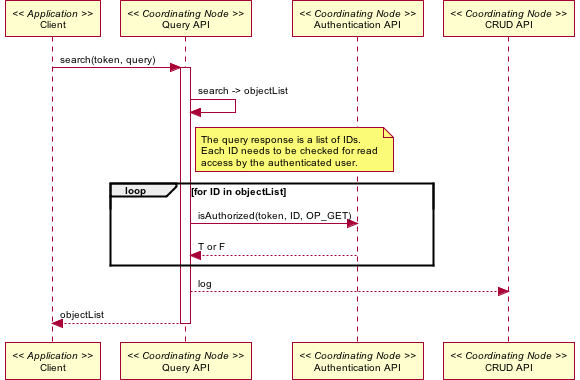

The diagram above was rendered by PlantUML. Its source (embedded in the PNG):
@startuml images/02_interaction.png
skinparam activityFontColor black
skinparam activityFontSize 10
skinparam activityFontName arial
skinparam activityArrowFontColor black
skinparam activityArrowFontSize 10
skinparam activityArrowFontName arial
skinparam classArrowFontColor black
skinparam classArrowFontSize 10
skinparam classArrowFontName arial
skinparam classAttributeFontColor black
skinparam classAttributeFontSize 10
skinparam classAttributeFontName arial
skinparam classFontColor black
skinparam classFontSize 10
skinparam classFontName arial
skinparam componentFontColor black
skinparam componentFontSize 10
skinparam componentFontName arial
skinparam componentArrowFontColor black
skinparam componentArrowFontSize 10
skinparam componentArrowFontName arial
skinparam noteFontColor black
skinparam noteFontSize 10
skinparam noteFontName arial
skinparam packageFontColor black
skinparam packageFontSize 10
skinparam packageFontName arial
skinparam sequenceActorFontColor black
skinparam sequenceActorFontSize 10
skinparam sequenceActorFontName arial
skinparam sequenceArrowFontColor black
skinparam sequenceArrowFontSize 10
skinparam sequenceArrowFontName arial
skinparam sequenceGroupingFontColor black
skinparam sequenceGroupingFontSize 10
skinparam sequenceGroupingFontName arial
skinparam sequenceGroupingHeaderFontColor black
skinparam sequenceGroupingHeaderFontSize 10
skinparam sequenceGroupingHeaderFontName arial
skinparam sequenceParticipantFontColor black
skinparam sequenceParticipantFontSize 10
skinparam sequenceParticipantFontName arial
skinparam sequenceTitleFontColor black
skinparam sequenceTitleFontSize 10
skinparam sequenceTitleFontName arial
skinparam titleFontColor black
skinparam titleFontSize 10
skinparam titleFontName arial
skinparam usecaseFontColor black
skinparam usecaseFontSize 10
skinparam usecaseFontName arial
skinparam usecaseActorFontColor black
skinparam usecaseActorFontSize 10
skinparam usecaseActorFontName arial
skinparam usecaseArrowFontColor black
skinparam usecaseArrowFontSize 10
skinparam usecaseArrowFontName arial
participant "Client" as app_client << Application >>
participant "Query API" as c_query << Coordinating Node >>
participant "Authentication API" as c_authenticate << Coordinating Node >>
participant "CRUD API" as c_crud << Coordinating Node >>
app_client -> c_query: search(token, query)
activate c_query
c_query -> c_query: search -> objectList
note right of c_query
The query response is a list of IDs.
Each ID needs to be checked for read
access by the authenticated user.
end note
loop for ID in objectList
c_query -> c_authenticate: isAuthorized(token, ID, OP_GET)
c_query <-- c_authenticate: T or F
end
c_query --> c_crud: log
app_client <-- c_query: objectList
deactivate c_query
@enduml